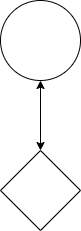

The diagram above was exported from draw.io. Its source (the exported page's mxGraphModel, read from the mxfile embedded in the PNG):
<mxGraphModel dx="389" dy="371" grid="1" gridSize="10" guides="1" tooltips="1" connect="1" arrows="1" fold="1" page="1" pageScale="1" pageWidth="827" pageHeight="1169" math="0" shadow="0">
  <root>
    <mxCell id="0" />
    <mxCell id="1" parent="0" />
    <mxCell id="2" value="" style="ellipse;whiteSpace=wrap;html=1;aspect=fixed;" vertex="1" parent="1">
      <mxGeometry x="190" y="60" width="80" height="80" as="geometry" />
    </mxCell>
    <mxCell id="3" value="" style="rhombus;whiteSpace=wrap;html=1;" vertex="1" parent="1">
      <mxGeometry x="190" y="210" width="80" height="80" as="geometry" />
    </mxCell>
    <mxCell id="4" value="" style="endArrow=classic;startArrow=classic;html=1;entryX=0.5;entryY=1;entryDx=0;entryDy=0;exitX=0.5;exitY=0;exitDx=0;exitDy=0;" edge="1" parent="1" source="3" target="2">
      <mxGeometry width="50" height="50" relative="1" as="geometry">
        <mxPoint x="180" y="220" as="sourcePoint" />
        <mxPoint x="230" y="170" as="targetPoint" />
      </mxGeometry>
    </mxCell>
  </root>
</mxGraphModel>